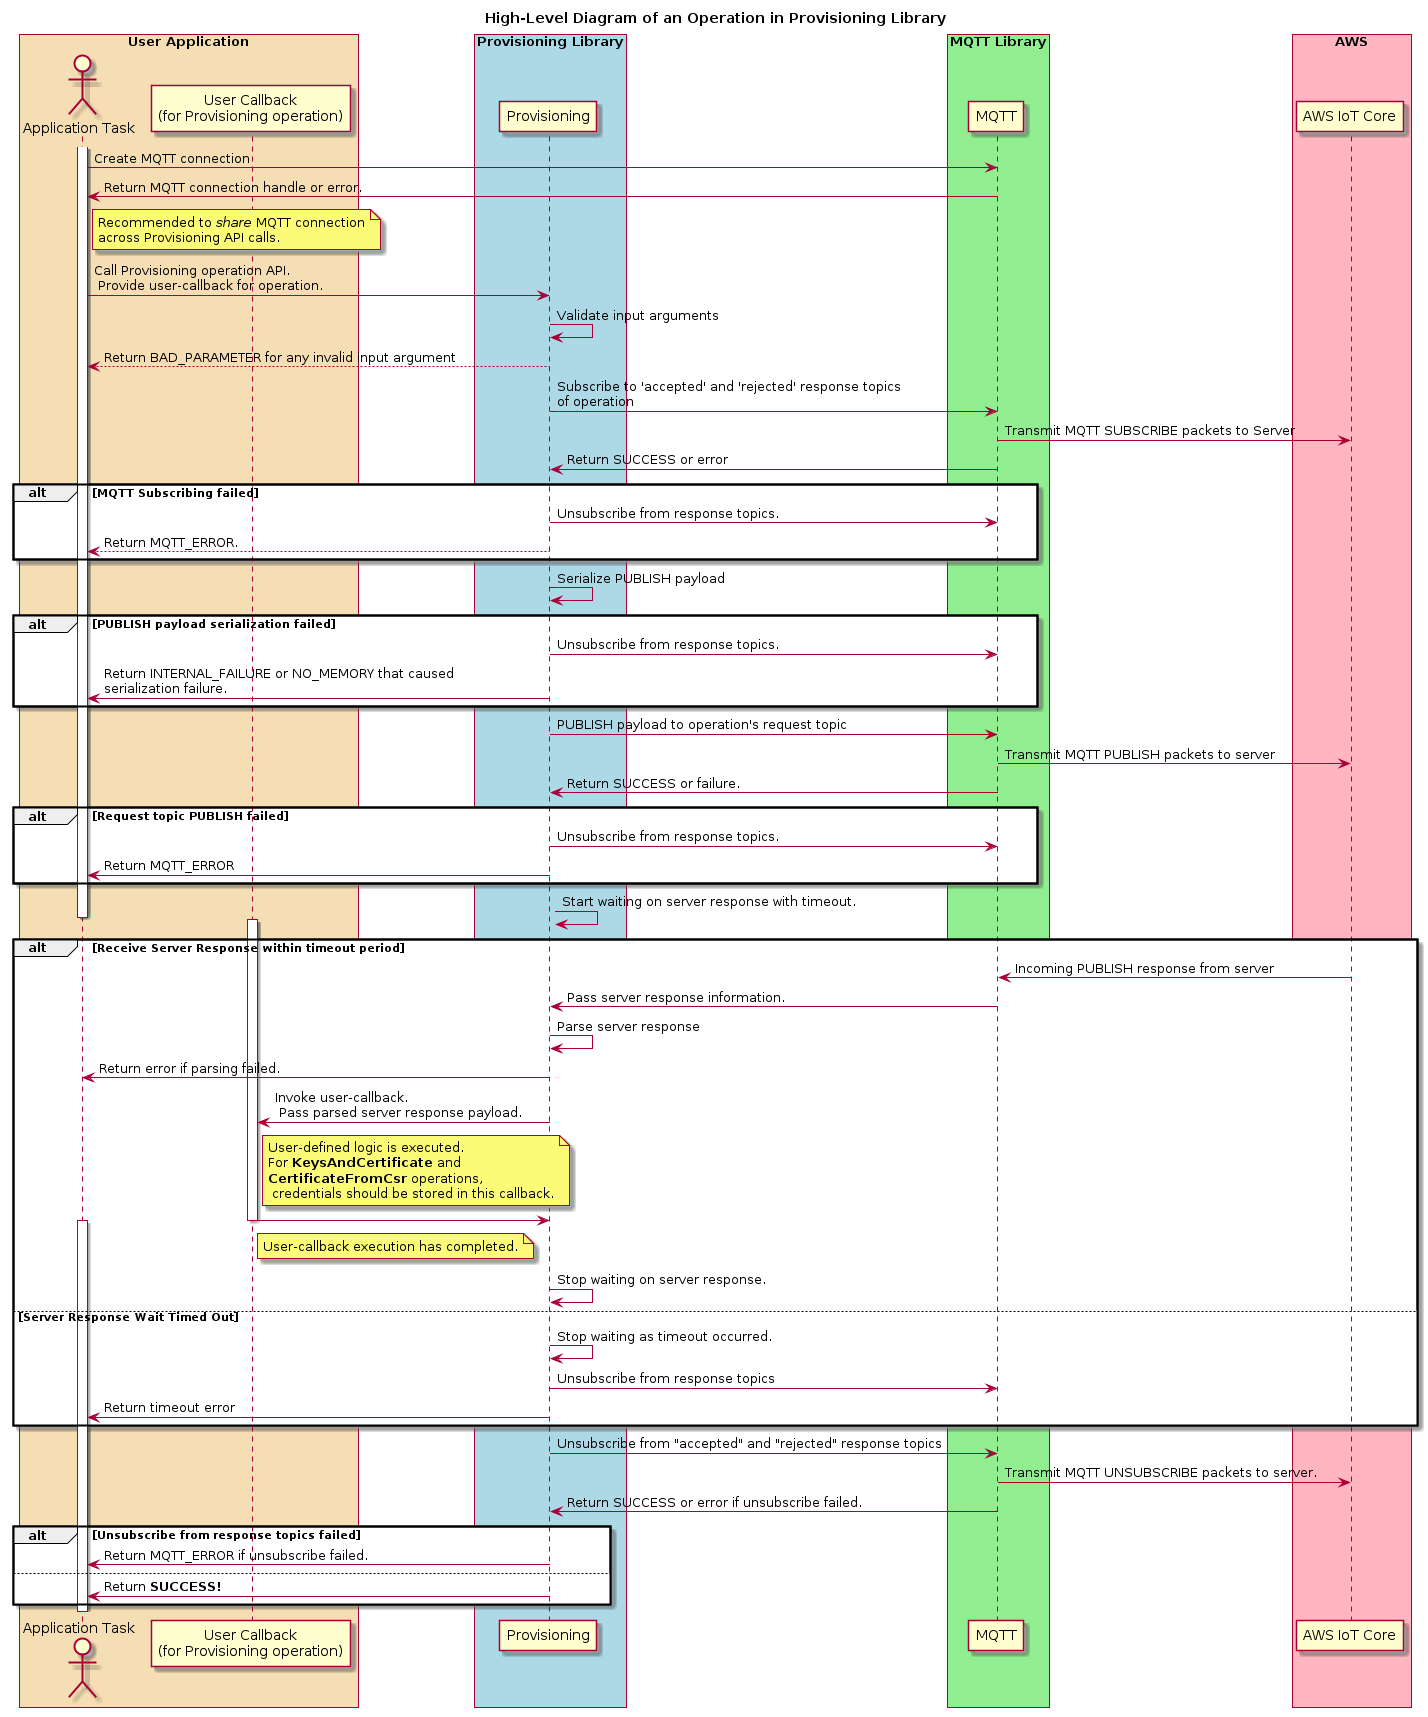

The diagram above was rendered by PlantUML. Its source (embedded in the PNG):
@startuml

title High-Level Diagram of an Operation in Provisioning Library

skinparam classFontSize 8
skinparam classFontName Helvetica

box "User Application" #Wheat
actor "Application Task" as app
participant "User Callback\n(for Provisioning operation)" as callback
end box

box "Provisioning Library" #LightBlue
participant "Provisioning" as provisioning
end box

box "MQTT Library" #LightGreen
participant "MQTT" as mqtt
end box

box "AWS" #LightPink
participant "AWS IoT Core" as aws
end box

activate app
app -> mqtt: Create MQTT connection
mqtt -> app: Return MQTT connection handle or error.
note right of app: Recommended to <i>share</i> MQTT connection\nacross Provisioning API calls.

app -> provisioning: Call Provisioning operation API.\n Provide user-callback for operation.

provisioning -> provisioning: Validate input arguments
provisioning --> app: Return BAD_PARAMETER for any invalid input argument

provisioning -> mqtt: Subscribe to 'accepted' and 'rejected' response topics\nof operation

mqtt -> aws: Transmit MQTT SUBSCRIBE packets to Server
mqtt -> provisioning: Return SUCCESS or error
alt MQTT Subscribing failed
provisioning -> mqtt: Unsubscribe from response topics.
provisioning --> app: Return MQTT_ERROR.
end alt

provisioning -> provisioning: Serialize PUBLISH payload
alt PUBLISH payload serialization failed
provisioning -> mqtt: Unsubscribe from response topics.
provisioning -> app: Return INTERNAL_FAILURE or NO_MEMORY that caused\nserialization failure.
end alt

provisioning -> mqtt: PUBLISH payload to operation's request topic
mqtt -> aws: Transmit MQTT PUBLISH packets to server
mqtt -> provisioning: Return SUCCESS or failure.
alt Request topic PUBLISH failed
provisioning -> mqtt: Unsubscribe from response topics. 
provisioning -> app: Return MQTT_ERROR
end alt

provisioning -> provisioning: Start waiting on server response with timeout.
deactivate app
alt Receive Server Response within timeout period
activate callback
aws -> mqtt : Incoming PUBLISH response from server
mqtt -> provisioning: Pass server response information.
provisioning -> provisioning: Parse server response
provisioning -> app: Return error if parsing failed.
provisioning -> callback: Invoke user-callback.\n Pass parsed server response payload.
note right of callback: User-defined logic is executed.\nFor <b>KeysAndCertificate</b> and\n<b>CertificateFromCsr</b> operations,\n credentials should be stored in this callback.
callback -> provisioning
note right of callback: User-callback execution has completed.
deactivate callback
activate app
provisioning->provisioning: Stop waiting on server response.
else Server Response Wait Timed Out 
provisioning -> provisioning: Stop waiting as timeout occurred.
provisioning -> mqtt: Unsubscribe from response topics
provisioning -> app: Return timeout error
end alt

provisioning -> mqtt: Unsubscribe from "accepted" and "rejected" response topics
mqtt -> aws: Transmit MQTT UNSUBSCRIBE packets to server.
mqtt -> provisioning: Return SUCCESS or error if unsubscribe failed.
alt Unsubscribe from response topics failed
provisioning -> app: Return MQTT_ERROR if unsubscribe failed.
else
provisioning -> app: Return <b>SUCCESS!</b>
end alt
deactivate app
@enduml